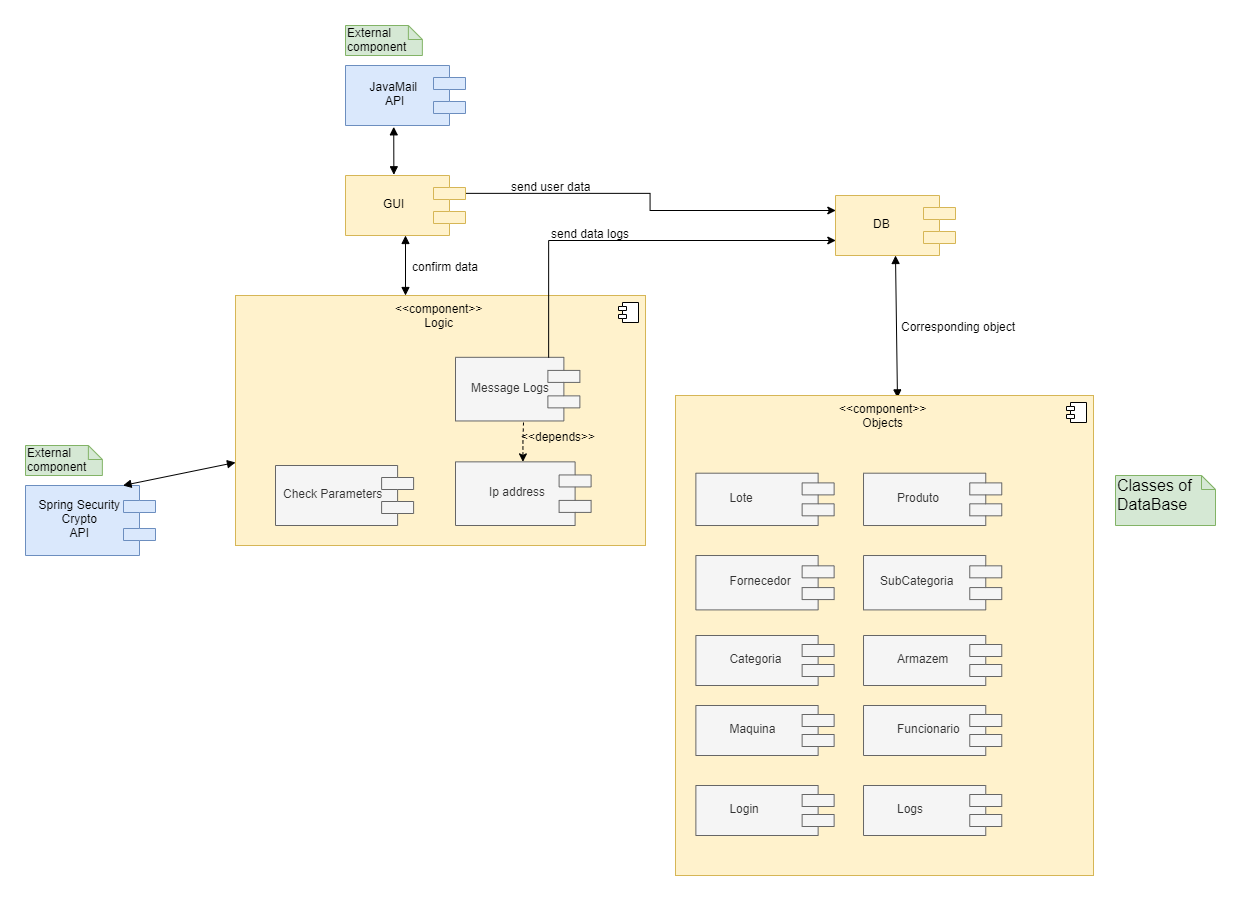

The diagram above was exported from draw.io. Its source (the exported page's mxGraphModel, read from the mxfile embedded in the PNG):
<mxGraphModel dx="2264" dy="1815" grid="1" gridSize="10" guides="1" tooltips="1" connect="1" arrows="1" fold="1" page="1" pageScale="1" pageWidth="827" pageHeight="1169" math="0" shadow="0">
  <root>
    <mxCell id="0" />
    <mxCell id="1" parent="0" />
    <mxCell id="SJMeHf9Xqnj1QYLX4gOK-4" style="edgeStyle=orthogonalEdgeStyle;rounded=0;orthogonalLoop=1;jettySize=auto;html=1;exitX=0;exitY=0.7;exitDx=0;exitDy=0;entryX=1;entryY=0.75;entryDx=0;entryDy=0;" edge="1" parent="1" source="nyIwLQG8p3_Luwo9vmaZ-3" target="nyIwLQG8p3_Luwo9vmaZ-7">
      <mxGeometry relative="1" as="geometry">
        <mxPoint x="540" y="100" as="targetPoint" />
      </mxGeometry>
    </mxCell>
    <mxCell id="nyIwLQG8p3_Luwo9vmaZ-3" value="GUI" style="shape=component;align=left;spacingLeft=36;fillColor=#fff2cc;direction=west;strokeColor=#d6b656;" parent="1" vertex="1">
      <mxGeometry x="200" y="90" width="120" height="60" as="geometry" />
    </mxCell>
    <mxCell id="nyIwLQG8p3_Luwo9vmaZ-7" value="DB" style="shape=component;align=left;spacingLeft=36;fillColor=#fff2cc;direction=west;strokeColor=#d6b656;" parent="1" vertex="1">
      <mxGeometry x="690" y="110" width="120" height="60" as="geometry" />
    </mxCell>
    <mxCell id="nyIwLQG8p3_Luwo9vmaZ-8" value="" style="endArrow=block;startArrow=block;endFill=1;startFill=1;html=1;exitX=0.5;exitY=0;exitDx=0;exitDy=0;entryX=0.5;entryY=1;entryDx=0;entryDy=0;" parent="1" source="nyIwLQG8p3_Luwo9vmaZ-3" edge="1">
      <mxGeometry width="160" relative="1" as="geometry">
        <mxPoint x="90" y="340" as="sourcePoint" />
        <mxPoint x="260" y="210" as="targetPoint" />
      </mxGeometry>
    </mxCell>
    <mxCell id="nyIwLQG8p3_Luwo9vmaZ-10" value="" style="endArrow=block;startArrow=block;endFill=1;startFill=1;html=1;exitX=0.5;exitY=0;exitDx=0;exitDy=0;entryX=0.531;entryY=0.005;entryDx=0;entryDy=0;entryPerimeter=0;" parent="1" source="nyIwLQG8p3_Luwo9vmaZ-7" target="SJMeHf9Xqnj1QYLX4gOK-13" edge="1">
      <mxGeometry width="160" relative="1" as="geometry">
        <mxPoint x="460" y="300" as="sourcePoint" />
        <mxPoint x="640" y="305" as="targetPoint" />
      </mxGeometry>
    </mxCell>
    <mxCell id="joilXwy5EkgsnHZDLQxi-1" value="JavaMail&#10; API" style="shape=component;align=center;spacingLeft=0;fillColor=#dae8fc;direction=west;strokeColor=#6c8ebf;spacingRight=22;" parent="1" vertex="1">
      <mxGeometry x="200" y="-20" width="120" height="60" as="geometry" />
    </mxCell>
    <mxCell id="joilXwy5EkgsnHZDLQxi-2" value="" style="endArrow=block;startArrow=block;endFill=1;startFill=1;html=1;exitX=0.598;exitY=-0.022;exitDx=0;exitDy=0;entryX=0.597;entryY=1.012;entryDx=0;entryDy=0;exitPerimeter=0;entryPerimeter=0;" parent="1" source="joilXwy5EkgsnHZDLQxi-1" target="nyIwLQG8p3_Luwo9vmaZ-3" edge="1">
      <mxGeometry width="160" relative="1" as="geometry">
        <mxPoint x="60" y="150" as="sourcePoint" />
        <mxPoint x="190" y="200" as="targetPoint" />
      </mxGeometry>
    </mxCell>
    <mxCell id="Uu0IrJtCVncc3wefdvey-1" value="Spring Security&#10;Crypto&#10;API" style="shape=component;align=center;spacingLeft=0;fillColor=#dae8fc;direction=west;strokeColor=#6c8ebf;spacingRight=20;" parent="1" vertex="1">
      <mxGeometry x="-120" y="400" width="130" height="70" as="geometry" />
    </mxCell>
    <mxCell id="Uu0IrJtCVncc3wefdvey-2" value="" style="endArrow=block;startArrow=block;endFill=1;startFill=1;html=1;exitX=0.25;exitY=1;exitDx=0;exitDy=0;" parent="1" source="Uu0IrJtCVncc3wefdvey-1" target="Uu0IrJtCVncc3wefdvey-5" edge="1">
      <mxGeometry width="160" relative="1" as="geometry">
        <mxPoint x="-40" y="310.24" as="sourcePoint" />
        <mxPoint x="-100.6400000000001" y="420" as="targetPoint" />
      </mxGeometry>
    </mxCell>
    <mxCell id="Uu0IrJtCVncc3wefdvey-5" value="&amp;lt;&amp;lt;component&amp;gt;&amp;gt;&lt;br&gt;Logic" style="html=1;rounded=0;fillColor=#fff2cc;align=center;verticalAlign=top;strokeColor=#d6b656;" parent="1" vertex="1">
      <mxGeometry x="90" y="210" width="410" height="250" as="geometry" />
    </mxCell>
    <mxCell id="Uu0IrJtCVncc3wefdvey-6" value="" style="shape=component;jettyWidth=8;jettyHeight=4;" parent="Uu0IrJtCVncc3wefdvey-5" vertex="1">
      <mxGeometry x="1" width="20" height="20" relative="1" as="geometry">
        <mxPoint x="-27" y="7" as="offset" />
      </mxGeometry>
    </mxCell>
    <mxCell id="Uu0IrJtCVncc3wefdvey-4" value="Check Parameters" style="shape=component;align=left;spacingLeft=6;fillColor=#f5f5f5;direction=west;strokeColor=#666666;fontColor=#333333;" parent="Uu0IrJtCVncc3wefdvey-5" vertex="1">
      <mxGeometry x="40" y="170" width="138.1" height="60" as="geometry" />
    </mxCell>
    <mxCell id="Uu0IrJtCVncc3wefdvey-12" style="edgeStyle=orthogonalEdgeStyle;rounded=0;orthogonalLoop=1;jettySize=auto;html=1;dashed=1;" parent="Uu0IrJtCVncc3wefdvey-5" target="Uu0IrJtCVncc3wefdvey-9" edge="1">
      <mxGeometry relative="1" as="geometry">
        <mxPoint x="288" y="127" as="sourcePoint" />
      </mxGeometry>
    </mxCell>
    <mxCell id="Uu0IrJtCVncc3wefdvey-7" value="Message Logs" style="shape=component;align=left;spacingLeft=14;fillColor=#f5f5f5;direction=west;strokeColor=#666666;fontColor=#333333;" parent="Uu0IrJtCVncc3wefdvey-5" vertex="1">
      <mxGeometry x="220" y="61.820000000000014" width="124.38" height="63.64" as="geometry" />
    </mxCell>
    <mxCell id="Uu0IrJtCVncc3wefdvey-9" value="Ip address" style="shape=component;align=left;spacingLeft=32;fillColor=#f5f5f5;direction=west;strokeColor=#666666;fontColor=#333333;" parent="Uu0IrJtCVncc3wefdvey-5" vertex="1">
      <mxGeometry x="220" y="166.36" width="135.6" height="63.64" as="geometry" />
    </mxCell>
    <mxCell id="Uu0IrJtCVncc3wefdvey-13" value="&amp;lt;&amp;lt;depends&amp;gt;&amp;gt;" style="text;html=1;align=center;verticalAlign=middle;resizable=0;points=[];;autosize=1;" parent="Uu0IrJtCVncc3wefdvey-5" vertex="1">
      <mxGeometry x="278.29" y="130" width="90" height="20" as="geometry" />
    </mxCell>
    <mxCell id="SJMeHf9Xqnj1QYLX4gOK-1" value="External component" style="shape=note;whiteSpace=wrap;html=1;size=14;verticalAlign=top;align=left;spacingTop=-6;fillColor=#d5e8d4;strokeColor=#82b366;" vertex="1" parent="1">
      <mxGeometry x="200" y="-60" width="76.86" height="30" as="geometry" />
    </mxCell>
    <mxCell id="SJMeHf9Xqnj1QYLX4gOK-2" value="External component" style="shape=note;whiteSpace=wrap;html=1;size=14;verticalAlign=top;align=left;spacingTop=-6;fillColor=#d5e8d4;strokeColor=#82b366;" vertex="1" parent="1">
      <mxGeometry x="-120" y="360" width="76.86" height="30" as="geometry" />
    </mxCell>
    <mxCell id="SJMeHf9Xqnj1QYLX4gOK-7" style="edgeStyle=orthogonalEdgeStyle;rounded=0;orthogonalLoop=1;jettySize=auto;html=1;exitX=0.25;exitY=1;exitDx=0;exitDy=0;entryX=1;entryY=0.25;entryDx=0;entryDy=0;" edge="1" parent="1" source="Uu0IrJtCVncc3wefdvey-7" target="nyIwLQG8p3_Luwo9vmaZ-7">
      <mxGeometry relative="1" as="geometry">
        <Array as="points">
          <mxPoint x="403" y="155" />
        </Array>
      </mxGeometry>
    </mxCell>
    <mxCell id="SJMeHf9Xqnj1QYLX4gOK-8" value="send data logs" style="text;html=1;align=center;verticalAlign=middle;resizable=0;points=[];;autosize=1;" vertex="1" parent="1">
      <mxGeometry x="400" y="137" width="90" height="20" as="geometry" />
    </mxCell>
    <mxCell id="SJMeHf9Xqnj1QYLX4gOK-9" value="send user data" style="text;html=1;align=center;verticalAlign=middle;resizable=0;points=[];;autosize=1;" vertex="1" parent="1">
      <mxGeometry x="360" y="90" width="90" height="20" as="geometry" />
    </mxCell>
    <mxCell id="SJMeHf9Xqnj1QYLX4gOK-10" value="confirm data" style="text;html=1;align=center;verticalAlign=middle;resizable=0;points=[];;autosize=1;" vertex="1" parent="1">
      <mxGeometry x="260" y="170" width="80" height="20" as="geometry" />
    </mxCell>
    <mxCell id="SJMeHf9Xqnj1QYLX4gOK-11" value="Corresponding object&amp;nbsp;" style="text;html=1;align=center;verticalAlign=middle;resizable=0;points=[];;autosize=1;" vertex="1" parent="1">
      <mxGeometry x="750" y="230" width="130" height="20" as="geometry" />
    </mxCell>
    <mxCell id="SJMeHf9Xqnj1QYLX4gOK-13" value="&amp;lt;&amp;lt;component&amp;gt;&amp;gt;&lt;br&gt;Objects" style="html=1;rounded=0;fillColor=#fff2cc;align=center;verticalAlign=top;strokeColor=#d6b656;" vertex="1" parent="1">
      <mxGeometry x="530" y="310" width="418" height="480" as="geometry" />
    </mxCell>
    <mxCell id="SJMeHf9Xqnj1QYLX4gOK-14" value="" style="shape=component;jettyWidth=8;jettyHeight=4;" vertex="1" parent="SJMeHf9Xqnj1QYLX4gOK-13">
      <mxGeometry x="1" width="20" height="20" relative="1" as="geometry">
        <mxPoint x="-27" y="7" as="offset" />
      </mxGeometry>
    </mxCell>
    <mxCell id="SJMeHf9Xqnj1QYLX4gOK-21" value="Lote" style="shape=component;align=left;spacingLeft=32;fillColor=#f5f5f5;direction=west;strokeColor=#666666;fontColor=#333333;" vertex="1" parent="SJMeHf9Xqnj1QYLX4gOK-13">
      <mxGeometry x="20.39" y="77.69" width="138.25" height="52.31" as="geometry" />
    </mxCell>
    <mxCell id="SJMeHf9Xqnj1QYLX4gOK-22" value="Produto" style="shape=component;align=left;spacingLeft=32;fillColor=#f5f5f5;direction=west;strokeColor=#666666;fontColor=#333333;" vertex="1" parent="SJMeHf9Xqnj1QYLX4gOK-13">
      <mxGeometry x="188" y="77.69" width="138.25" height="52.31" as="geometry" />
    </mxCell>
    <mxCell id="SJMeHf9Xqnj1QYLX4gOK-23" value="Fornecedor" style="shape=component;align=left;spacingLeft=32;fillColor=#f5f5f5;direction=west;strokeColor=#666666;fontColor=#333333;" vertex="1" parent="SJMeHf9Xqnj1QYLX4gOK-13">
      <mxGeometry x="20.39" y="160" width="138.25" height="54.39" as="geometry" />
    </mxCell>
    <mxCell id="SJMeHf9Xqnj1QYLX4gOK-24" value="SubCategoria" style="shape=component;align=left;spacingLeft=15;fillColor=#f5f5f5;direction=west;strokeColor=#666666;fontColor=#333333;" vertex="1" parent="SJMeHf9Xqnj1QYLX4gOK-13">
      <mxGeometry x="188" y="160" width="138.25" height="54.39" as="geometry" />
    </mxCell>
    <mxCell id="SJMeHf9Xqnj1QYLX4gOK-25" value="Armazem" style="shape=component;align=left;spacingLeft=32;fillColor=#f5f5f5;direction=west;strokeColor=#666666;fontColor=#333333;" vertex="1" parent="SJMeHf9Xqnj1QYLX4gOK-13">
      <mxGeometry x="188" y="240" width="138.25" height="50" as="geometry" />
    </mxCell>
    <mxCell id="SJMeHf9Xqnj1QYLX4gOK-26" value="Categoria" style="shape=component;align=left;spacingLeft=32;fillColor=#f5f5f5;direction=west;strokeColor=#666666;fontColor=#333333;" vertex="1" parent="SJMeHf9Xqnj1QYLX4gOK-13">
      <mxGeometry x="20.39" y="240" width="138.25" height="50" as="geometry" />
    </mxCell>
    <mxCell id="SJMeHf9Xqnj1QYLX4gOK-28" value="Funcionario" style="shape=component;align=left;spacingLeft=32;fillColor=#f5f5f5;direction=west;strokeColor=#666666;fontColor=#333333;" vertex="1" parent="SJMeHf9Xqnj1QYLX4gOK-13">
      <mxGeometry x="188" y="310" width="138.25" height="50" as="geometry" />
    </mxCell>
    <mxCell id="SJMeHf9Xqnj1QYLX4gOK-27" value="Maquina" style="shape=component;align=left;spacingLeft=32;fillColor=#f5f5f5;direction=west;strokeColor=#666666;fontColor=#333333;" vertex="1" parent="SJMeHf9Xqnj1QYLX4gOK-13">
      <mxGeometry x="20.389999999999986" y="310" width="138.25" height="50" as="geometry" />
    </mxCell>
    <mxCell id="SJMeHf9Xqnj1QYLX4gOK-29" value="Login" style="shape=component;align=left;spacingLeft=32;fillColor=#f5f5f5;direction=west;strokeColor=#666666;fontColor=#333333;" vertex="1" parent="SJMeHf9Xqnj1QYLX4gOK-13">
      <mxGeometry x="20.389999999999986" y="390" width="138.25" height="50" as="geometry" />
    </mxCell>
    <mxCell id="SJMeHf9Xqnj1QYLX4gOK-30" value="Logs" style="shape=component;align=left;spacingLeft=32;fillColor=#f5f5f5;direction=west;strokeColor=#666666;fontColor=#333333;" vertex="1" parent="SJMeHf9Xqnj1QYLX4gOK-13">
      <mxGeometry x="188" y="390" width="138.25" height="50" as="geometry" />
    </mxCell>
    <mxCell id="SJMeHf9Xqnj1QYLX4gOK-31" value="&lt;font style=&quot;font-size: 16px&quot;&gt;Classes of DataBase&lt;/font&gt;" style="shape=note;whiteSpace=wrap;html=1;size=14;verticalAlign=top;align=left;spacingTop=-6;fillColor=#d5e8d4;strokeColor=#82b366;" vertex="1" parent="1">
      <mxGeometry x="970" y="390" width="100" height="50" as="geometry" />
    </mxCell>
  </root>
</mxGraphModel>